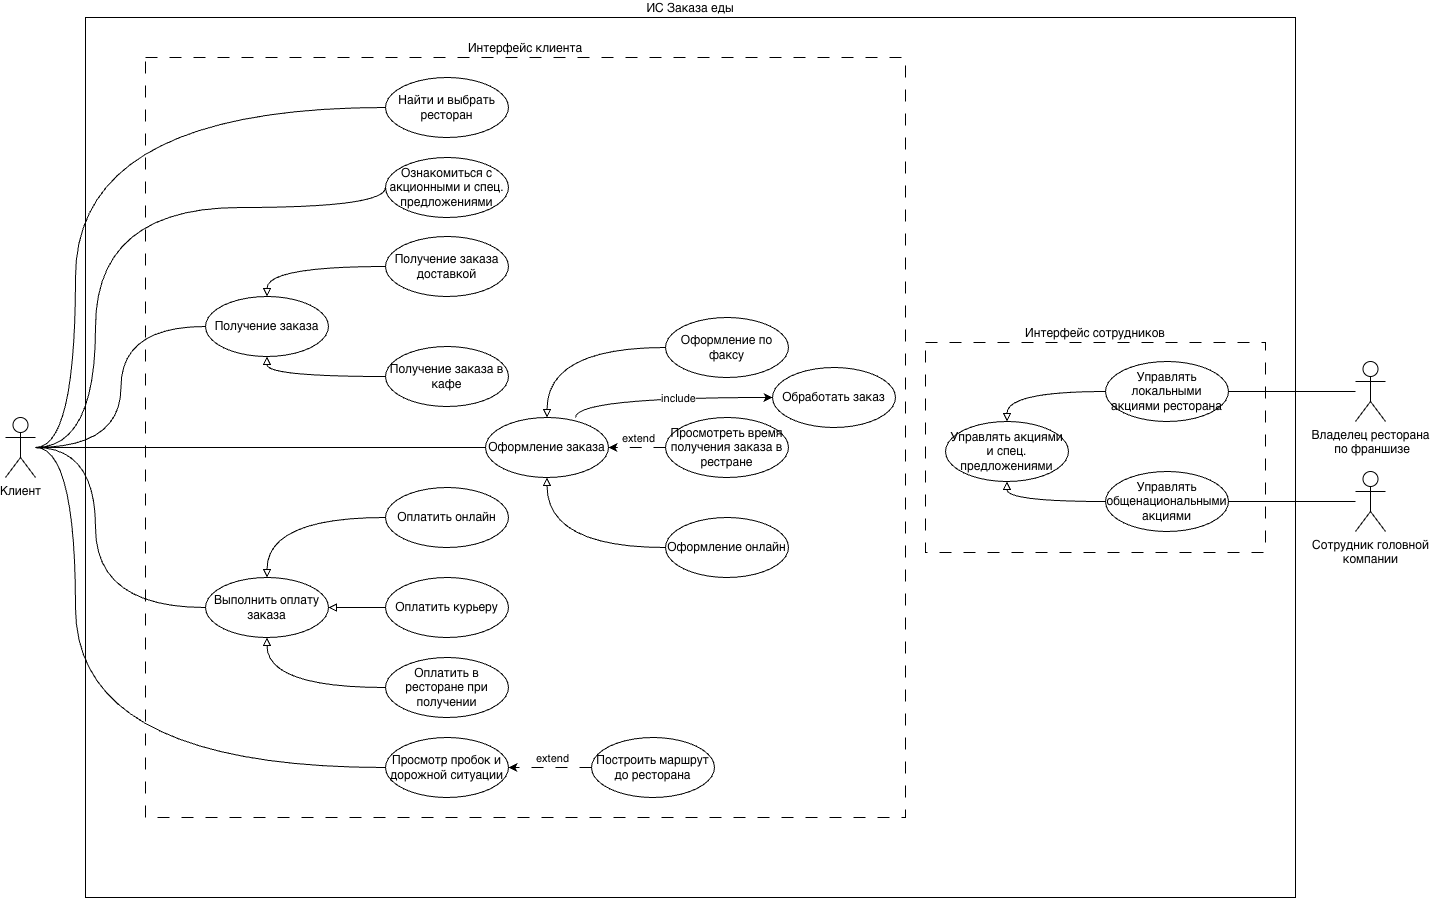

The diagram above was exported from draw.io. Its source (the exported page's mxGraphModel, read from the mxfile embedded in the PNG):
<mxGraphModel dx="1628" dy="1053" grid="1" gridSize="10" guides="1" tooltips="1" connect="1" arrows="1" fold="1" page="1" pageScale="1" pageWidth="827" pageHeight="1169" math="0" shadow="0">
  <root>
    <mxCell id="0" />
    <mxCell id="1" parent="0" />
    <mxCell id="aWJfL8SRWEwEcbwyewHP-79" parent="1" style="rounded=0;whiteSpace=wrap;html=1;labelPosition=center;verticalLabelPosition=top;align=center;verticalAlign=bottom;" value="ИС Заказа еды" vertex="1">
      <mxGeometry height="880" width="1210" x="120" y="380" as="geometry" />
    </mxCell>
    <mxCell id="aWJfL8SRWEwEcbwyewHP-78" parent="1" style="rounded=0;whiteSpace=wrap;html=1;dashed=1;dashPattern=12 12;labelPosition=center;verticalLabelPosition=top;align=center;verticalAlign=bottom;" value="Интерфейс клиента" vertex="1">
      <mxGeometry height="760" width="760" x="180" y="420" as="geometry" />
    </mxCell>
    <mxCell id="aWJfL8SRWEwEcbwyewHP-77" parent="1" style="rounded=0;whiteSpace=wrap;html=1;dashed=1;dashPattern=12 12;labelPosition=center;verticalLabelPosition=top;align=center;verticalAlign=bottom;" value="Интерфейс сотрудников" vertex="1">
      <mxGeometry height="210" width="340" x="960" y="705" as="geometry" />
    </mxCell>
    <mxCell id="aWJfL8SRWEwEcbwyewHP-60" edge="1" parent="1" source="aWJfL8SRWEwEcbwyewHP-1" style="edgeStyle=orthogonalEdgeStyle;rounded=0;orthogonalLoop=1;jettySize=auto;html=1;endArrow=none;endFill=0;" target="aWJfL8SRWEwEcbwyewHP-23">
      <mxGeometry relative="1" as="geometry" />
    </mxCell>
    <mxCell id="aWJfL8SRWEwEcbwyewHP-61" edge="1" parent="1" style="edgeStyle=orthogonalEdgeStyle;rounded=0;orthogonalLoop=1;jettySize=auto;html=1;entryX=0;entryY=0.5;entryDx=0;entryDy=0;endArrow=none;endFill=0;curved=1;" target="aWJfL8SRWEwEcbwyewHP-28">
      <mxGeometry relative="1" as="geometry">
        <Array as="points">
          <mxPoint x="130" y="810" />
          <mxPoint x="130" y="970" />
        </Array>
        <mxPoint x="70" y="810" as="sourcePoint" />
      </mxGeometry>
    </mxCell>
    <mxCell id="aWJfL8SRWEwEcbwyewHP-68" edge="1" parent="1" source="aWJfL8SRWEwEcbwyewHP-1" style="edgeStyle=orthogonalEdgeStyle;rounded=0;orthogonalLoop=1;jettySize=auto;html=1;entryX=0;entryY=0.5;entryDx=0;entryDy=0;endArrow=none;endFill=0;curved=1;" target="aWJfL8SRWEwEcbwyewHP-8">
      <mxGeometry relative="1" as="geometry">
        <Array as="points">
          <mxPoint x="110" y="810" />
          <mxPoint x="110" y="1130" />
        </Array>
      </mxGeometry>
    </mxCell>
    <mxCell id="aWJfL8SRWEwEcbwyewHP-1" parent="1" style="shape=umlActor;verticalLabelPosition=bottom;verticalAlign=top;html=1;outlineConnect=0;" value="Клиент" vertex="1">
      <mxGeometry height="60" width="30" x="40" y="780" as="geometry" />
    </mxCell>
    <mxCell id="aWJfL8SRWEwEcbwyewHP-5" parent="1" style="ellipse;whiteSpace=wrap;html=1;" value="Получение заказа" vertex="1">
      <mxGeometry height="60" width="123" x="240" y="659" as="geometry" />
    </mxCell>
    <mxCell id="aWJfL8SRWEwEcbwyewHP-6" parent="1" style="ellipse;whiteSpace=wrap;html=1;" value="Ознакомиться с акционными и спец. предложениями" vertex="1">
      <mxGeometry height="60" width="123" x="420" y="520" as="geometry" />
    </mxCell>
    <mxCell id="aWJfL8SRWEwEcbwyewHP-8" parent="1" style="ellipse;whiteSpace=wrap;html=1;" value="Просмотр пробок и дорожной ситуации" vertex="1">
      <mxGeometry height="60" width="123" x="420" y="1100" as="geometry" />
    </mxCell>
    <mxCell id="aWJfL8SRWEwEcbwyewHP-11" edge="1" parent="1" source="aWJfL8SRWEwEcbwyewHP-9" style="edgeStyle=orthogonalEdgeStyle;rounded=0;orthogonalLoop=1;jettySize=auto;html=1;entryX=0.5;entryY=0;entryDx=0;entryDy=0;curved=1;endArrow=block;endFill=0;" target="aWJfL8SRWEwEcbwyewHP-5">
      <mxGeometry relative="1" as="geometry" />
    </mxCell>
    <mxCell id="aWJfL8SRWEwEcbwyewHP-9" parent="1" style="ellipse;whiteSpace=wrap;html=1;" value="Получение заказа доставкой" vertex="1">
      <mxGeometry height="60" width="123" x="420" y="599" as="geometry" />
    </mxCell>
    <mxCell id="aWJfL8SRWEwEcbwyewHP-12" edge="1" parent="1" source="aWJfL8SRWEwEcbwyewHP-10" style="edgeStyle=orthogonalEdgeStyle;rounded=0;orthogonalLoop=1;jettySize=auto;html=1;entryX=0.5;entryY=1;entryDx=0;entryDy=0;curved=1;endArrow=block;endFill=0;" target="aWJfL8SRWEwEcbwyewHP-5">
      <mxGeometry relative="1" as="geometry" />
    </mxCell>
    <mxCell id="aWJfL8SRWEwEcbwyewHP-10" parent="1" style="ellipse;whiteSpace=wrap;html=1;" value="Получение заказа в кафе" vertex="1">
      <mxGeometry height="60" width="123" x="420" y="709" as="geometry" />
    </mxCell>
    <mxCell id="aWJfL8SRWEwEcbwyewHP-49" edge="1" parent="1" source="aWJfL8SRWEwEcbwyewHP-23" style="edgeStyle=orthogonalEdgeStyle;rounded=0;orthogonalLoop=1;jettySize=auto;html=1;curved=1;exitX=0.732;exitY=0;exitDx=0;exitDy=0;exitPerimeter=0;" target="aWJfL8SRWEwEcbwyewHP-48">
      <mxGeometry relative="1" as="geometry" />
    </mxCell>
    <mxCell id="aWJfL8SRWEwEcbwyewHP-50" connectable="0" parent="aWJfL8SRWEwEcbwyewHP-49" style="edgeLabel;html=1;align=center;verticalAlign=middle;resizable=0;points=[];" value="include" vertex="1">
      <mxGeometry relative="1" x="-0.0278" y="-2" as="geometry">
        <mxPoint x="17" y="-2" as="offset" />
      </mxGeometry>
    </mxCell>
    <mxCell id="aWJfL8SRWEwEcbwyewHP-23" parent="1" style="ellipse;whiteSpace=wrap;html=1;" value="Оформление заказа" vertex="1">
      <mxGeometry height="60" width="123" x="520" y="780" as="geometry" />
    </mxCell>
    <mxCell id="aWJfL8SRWEwEcbwyewHP-24" edge="1" parent="1" source="aWJfL8SRWEwEcbwyewHP-25" style="edgeStyle=orthogonalEdgeStyle;rounded=0;orthogonalLoop=1;jettySize=auto;html=1;entryX=0.5;entryY=0;entryDx=0;entryDy=0;curved=1;endArrow=block;endFill=0;" target="aWJfL8SRWEwEcbwyewHP-23">
      <mxGeometry relative="1" as="geometry" />
    </mxCell>
    <mxCell id="aWJfL8SRWEwEcbwyewHP-25" parent="1" style="ellipse;whiteSpace=wrap;html=1;" value="Оформление по факсу" vertex="1">
      <mxGeometry height="60" width="123" x="700" y="680" as="geometry" />
    </mxCell>
    <mxCell id="aWJfL8SRWEwEcbwyewHP-26" edge="1" parent="1" source="aWJfL8SRWEwEcbwyewHP-27" style="edgeStyle=orthogonalEdgeStyle;rounded=0;orthogonalLoop=1;jettySize=auto;html=1;entryX=0.5;entryY=1;entryDx=0;entryDy=0;curved=1;endArrow=block;endFill=0;" target="aWJfL8SRWEwEcbwyewHP-23">
      <mxGeometry relative="1" as="geometry" />
    </mxCell>
    <mxCell id="aWJfL8SRWEwEcbwyewHP-27" parent="1" style="ellipse;whiteSpace=wrap;html=1;" value="Оформление онлайн" vertex="1">
      <mxGeometry height="60" width="123" x="700" y="880" as="geometry" />
    </mxCell>
    <mxCell id="aWJfL8SRWEwEcbwyewHP-28" parent="1" style="ellipse;whiteSpace=wrap;html=1;" value="Выполнить оплату заказа" vertex="1">
      <mxGeometry height="60" width="123" x="240" y="940" as="geometry" />
    </mxCell>
    <mxCell id="aWJfL8SRWEwEcbwyewHP-29" edge="1" parent="1" source="aWJfL8SRWEwEcbwyewHP-30" style="edgeStyle=orthogonalEdgeStyle;rounded=0;orthogonalLoop=1;jettySize=auto;html=1;entryX=0.5;entryY=0;entryDx=0;entryDy=0;curved=1;endArrow=block;endFill=0;" target="aWJfL8SRWEwEcbwyewHP-28">
      <mxGeometry relative="1" as="geometry" />
    </mxCell>
    <mxCell id="aWJfL8SRWEwEcbwyewHP-30" parent="1" style="ellipse;whiteSpace=wrap;html=1;" value="Оплатить онлайн" vertex="1">
      <mxGeometry height="60" width="123" x="420" y="850" as="geometry" />
    </mxCell>
    <mxCell id="aWJfL8SRWEwEcbwyewHP-31" edge="1" parent="1" source="aWJfL8SRWEwEcbwyewHP-32" style="edgeStyle=orthogonalEdgeStyle;rounded=0;orthogonalLoop=1;jettySize=auto;html=1;entryX=0.5;entryY=1;entryDx=0;entryDy=0;curved=1;endArrow=block;endFill=0;" target="aWJfL8SRWEwEcbwyewHP-28">
      <mxGeometry relative="1" as="geometry" />
    </mxCell>
    <mxCell id="aWJfL8SRWEwEcbwyewHP-32" parent="1" style="ellipse;whiteSpace=wrap;html=1;" value="Оплатить в ресторане при получении" vertex="1">
      <mxGeometry height="60" width="123" x="420" y="1020" as="geometry" />
    </mxCell>
    <mxCell id="aWJfL8SRWEwEcbwyewHP-34" edge="1" parent="1" source="aWJfL8SRWEwEcbwyewHP-33" style="edgeStyle=orthogonalEdgeStyle;rounded=0;orthogonalLoop=1;jettySize=auto;html=1;endArrow=block;endFill=0;" target="aWJfL8SRWEwEcbwyewHP-28">
      <mxGeometry relative="1" as="geometry" />
    </mxCell>
    <mxCell id="aWJfL8SRWEwEcbwyewHP-33" parent="1" style="ellipse;whiteSpace=wrap;html=1;" value="Оплатить курьеру" vertex="1">
      <mxGeometry height="60" width="123" x="420" y="940" as="geometry" />
    </mxCell>
    <mxCell id="aWJfL8SRWEwEcbwyewHP-35" parent="1" style="ellipse;whiteSpace=wrap;html=1;" value="Просмотреть время получения заказа в рестране" vertex="1">
      <mxGeometry height="60" width="123" x="700" y="780" as="geometry" />
    </mxCell>
    <mxCell id="aWJfL8SRWEwEcbwyewHP-37" parent="1" style="ellipse;whiteSpace=wrap;html=1;" value="Управлять акциями и спец. предложениями" vertex="1">
      <mxGeometry height="60" width="123" x="980" y="784" as="geometry" />
    </mxCell>
    <mxCell id="aWJfL8SRWEwEcbwyewHP-38" edge="1" parent="1" source="aWJfL8SRWEwEcbwyewHP-39" style="edgeStyle=orthogonalEdgeStyle;rounded=0;orthogonalLoop=1;jettySize=auto;html=1;entryX=0.5;entryY=0;entryDx=0;entryDy=0;curved=1;endArrow=block;endFill=0;" target="aWJfL8SRWEwEcbwyewHP-37">
      <mxGeometry relative="1" as="geometry" />
    </mxCell>
    <mxCell id="aWJfL8SRWEwEcbwyewHP-39" parent="1" style="ellipse;whiteSpace=wrap;html=1;" value="Управлять локальными акциями ресторана" vertex="1">
      <mxGeometry height="60" width="123" x="1140" y="724" as="geometry" />
    </mxCell>
    <mxCell id="aWJfL8SRWEwEcbwyewHP-40" edge="1" parent="1" source="aWJfL8SRWEwEcbwyewHP-41" style="edgeStyle=orthogonalEdgeStyle;rounded=0;orthogonalLoop=1;jettySize=auto;html=1;entryX=0.5;entryY=1;entryDx=0;entryDy=0;curved=1;endArrow=block;endFill=0;" target="aWJfL8SRWEwEcbwyewHP-37">
      <mxGeometry relative="1" as="geometry" />
    </mxCell>
    <mxCell id="aWJfL8SRWEwEcbwyewHP-41" parent="1" style="ellipse;whiteSpace=wrap;html=1;" value="Управлять общенациональными акциями" vertex="1">
      <mxGeometry height="60" width="123" x="1140" y="834" as="geometry" />
    </mxCell>
    <mxCell id="aWJfL8SRWEwEcbwyewHP-43" edge="1" parent="1" source="aWJfL8SRWEwEcbwyewHP-42" style="edgeStyle=orthogonalEdgeStyle;rounded=0;orthogonalLoop=1;jettySize=auto;html=1;entryX=1;entryY=0.5;entryDx=0;entryDy=0;dashed=1;dashPattern=12 12;" target="aWJfL8SRWEwEcbwyewHP-8">
      <mxGeometry relative="1" as="geometry" />
    </mxCell>
    <mxCell id="aWJfL8SRWEwEcbwyewHP-44" connectable="0" parent="aWJfL8SRWEwEcbwyewHP-43" style="edgeLabel;html=1;align=center;verticalAlign=middle;resizable=0;points=[];" value="extend" vertex="1">
      <mxGeometry relative="1" x="-0.0195" y="2" as="geometry">
        <mxPoint y="-12" as="offset" />
      </mxGeometry>
    </mxCell>
    <mxCell id="aWJfL8SRWEwEcbwyewHP-42" parent="1" style="ellipse;whiteSpace=wrap;html=1;" value="Построить маршрут до ресторана" vertex="1">
      <mxGeometry height="60" width="123" x="626" y="1100" as="geometry" />
    </mxCell>
    <mxCell id="aWJfL8SRWEwEcbwyewHP-45" edge="1" parent="1" source="aWJfL8SRWEwEcbwyewHP-35" style="edgeStyle=orthogonalEdgeStyle;rounded=0;orthogonalLoop=1;jettySize=auto;html=1;dashed=1;dashPattern=12 12;exitX=0;exitY=0.5;exitDx=0;exitDy=0;entryX=1;entryY=0.5;entryDx=0;entryDy=0;curved=1;" target="aWJfL8SRWEwEcbwyewHP-23">
      <mxGeometry relative="1" as="geometry">
        <mxPoint x="690" y="799.5699999999999" as="sourcePoint" />
        <mxPoint x="623" y="800" as="targetPoint" />
      </mxGeometry>
    </mxCell>
    <mxCell id="aWJfL8SRWEwEcbwyewHP-46" connectable="0" parent="aWJfL8SRWEwEcbwyewHP-45" style="edgeLabel;html=1;align=center;verticalAlign=middle;resizable=0;points=[];" value="extend" vertex="1">
      <mxGeometry relative="1" x="-0.0195" y="2" as="geometry">
        <mxPoint y="-12" as="offset" />
      </mxGeometry>
    </mxCell>
    <mxCell id="aWJfL8SRWEwEcbwyewHP-47" parent="1" style="ellipse;whiteSpace=wrap;html=1;" value="Найти и выбрать ресторан" vertex="1">
      <mxGeometry height="60" width="123" x="420" y="440" as="geometry" />
    </mxCell>
    <mxCell id="aWJfL8SRWEwEcbwyewHP-48" parent="1" style="ellipse;whiteSpace=wrap;html=1;" value="Обработать заказ" vertex="1">
      <mxGeometry height="60" width="123" x="807" y="730" as="geometry" />
    </mxCell>
    <mxCell id="aWJfL8SRWEwEcbwyewHP-53" edge="1" parent="1" style="edgeStyle=orthogonalEdgeStyle;rounded=0;orthogonalLoop=1;jettySize=auto;html=1;endArrow=none;endFill=0;curved=1;entryX=0;entryY=0.5;entryDx=0;entryDy=0;" target="aWJfL8SRWEwEcbwyewHP-5">
      <mxGeometry relative="1" as="geometry">
        <mxPoint x="70" y="810" as="sourcePoint" />
        <mxPoint x="370" y="830" as="targetPoint" />
      </mxGeometry>
    </mxCell>
    <mxCell id="aWJfL8SRWEwEcbwyewHP-58" edge="1" parent="1" style="edgeStyle=orthogonalEdgeStyle;rounded=0;orthogonalLoop=1;jettySize=auto;html=1;endArrow=none;endFill=0;curved=1;entryX=0;entryY=0.5;entryDx=0;entryDy=0;" target="aWJfL8SRWEwEcbwyewHP-6">
      <mxGeometry relative="1" as="geometry">
        <Array as="points">
          <mxPoint x="130" y="810" />
          <mxPoint x="130" y="570" />
        </Array>
        <mxPoint x="70" y="810" as="sourcePoint" />
        <mxPoint x="360" y="780" as="targetPoint" />
      </mxGeometry>
    </mxCell>
    <mxCell id="aWJfL8SRWEwEcbwyewHP-59" edge="1" parent="1" style="edgeStyle=orthogonalEdgeStyle;rounded=0;orthogonalLoop=1;jettySize=auto;html=1;endArrow=none;endFill=0;curved=1;entryX=0;entryY=0.5;entryDx=0;entryDy=0;" target="aWJfL8SRWEwEcbwyewHP-47">
      <mxGeometry relative="1" as="geometry">
        <Array as="points">
          <mxPoint x="110" y="810" />
          <mxPoint x="110" y="470" />
        </Array>
        <mxPoint x="70" y="810" as="sourcePoint" />
        <mxPoint x="340" y="690" as="targetPoint" />
      </mxGeometry>
    </mxCell>
    <mxCell id="aWJfL8SRWEwEcbwyewHP-75" edge="1" parent="1" source="aWJfL8SRWEwEcbwyewHP-71" style="edgeStyle=orthogonalEdgeStyle;rounded=0;orthogonalLoop=1;jettySize=auto;html=1;entryX=1;entryY=0.5;entryDx=0;entryDy=0;endArrow=none;endFill=0;curved=1;" target="aWJfL8SRWEwEcbwyewHP-39">
      <mxGeometry relative="1" as="geometry" />
    </mxCell>
    <mxCell id="aWJfL8SRWEwEcbwyewHP-71" parent="1" style="shape=umlActor;verticalLabelPosition=bottom;verticalAlign=top;html=1;outlineConnect=0;" value="Владелец ресторана&lt;div&gt;&amp;nbsp;по франшизе&lt;/div&gt;" vertex="1">
      <mxGeometry height="60" width="30" x="1390" y="724" as="geometry" />
    </mxCell>
    <mxCell id="aWJfL8SRWEwEcbwyewHP-76" edge="1" parent="1" source="aWJfL8SRWEwEcbwyewHP-72" style="edgeStyle=orthogonalEdgeStyle;rounded=0;orthogonalLoop=1;jettySize=auto;html=1;endArrow=none;endFill=0;curved=1;" target="aWJfL8SRWEwEcbwyewHP-41">
      <mxGeometry relative="1" as="geometry" />
    </mxCell>
    <mxCell id="aWJfL8SRWEwEcbwyewHP-72" parent="1" style="shape=umlActor;verticalLabelPosition=bottom;verticalAlign=top;html=1;outlineConnect=0;" value="Сотрудник головной&lt;div&gt;компании&lt;/div&gt;" vertex="1">
      <mxGeometry height="60" width="30" x="1390" y="834" as="geometry" />
    </mxCell>
  </root>
</mxGraphModel>